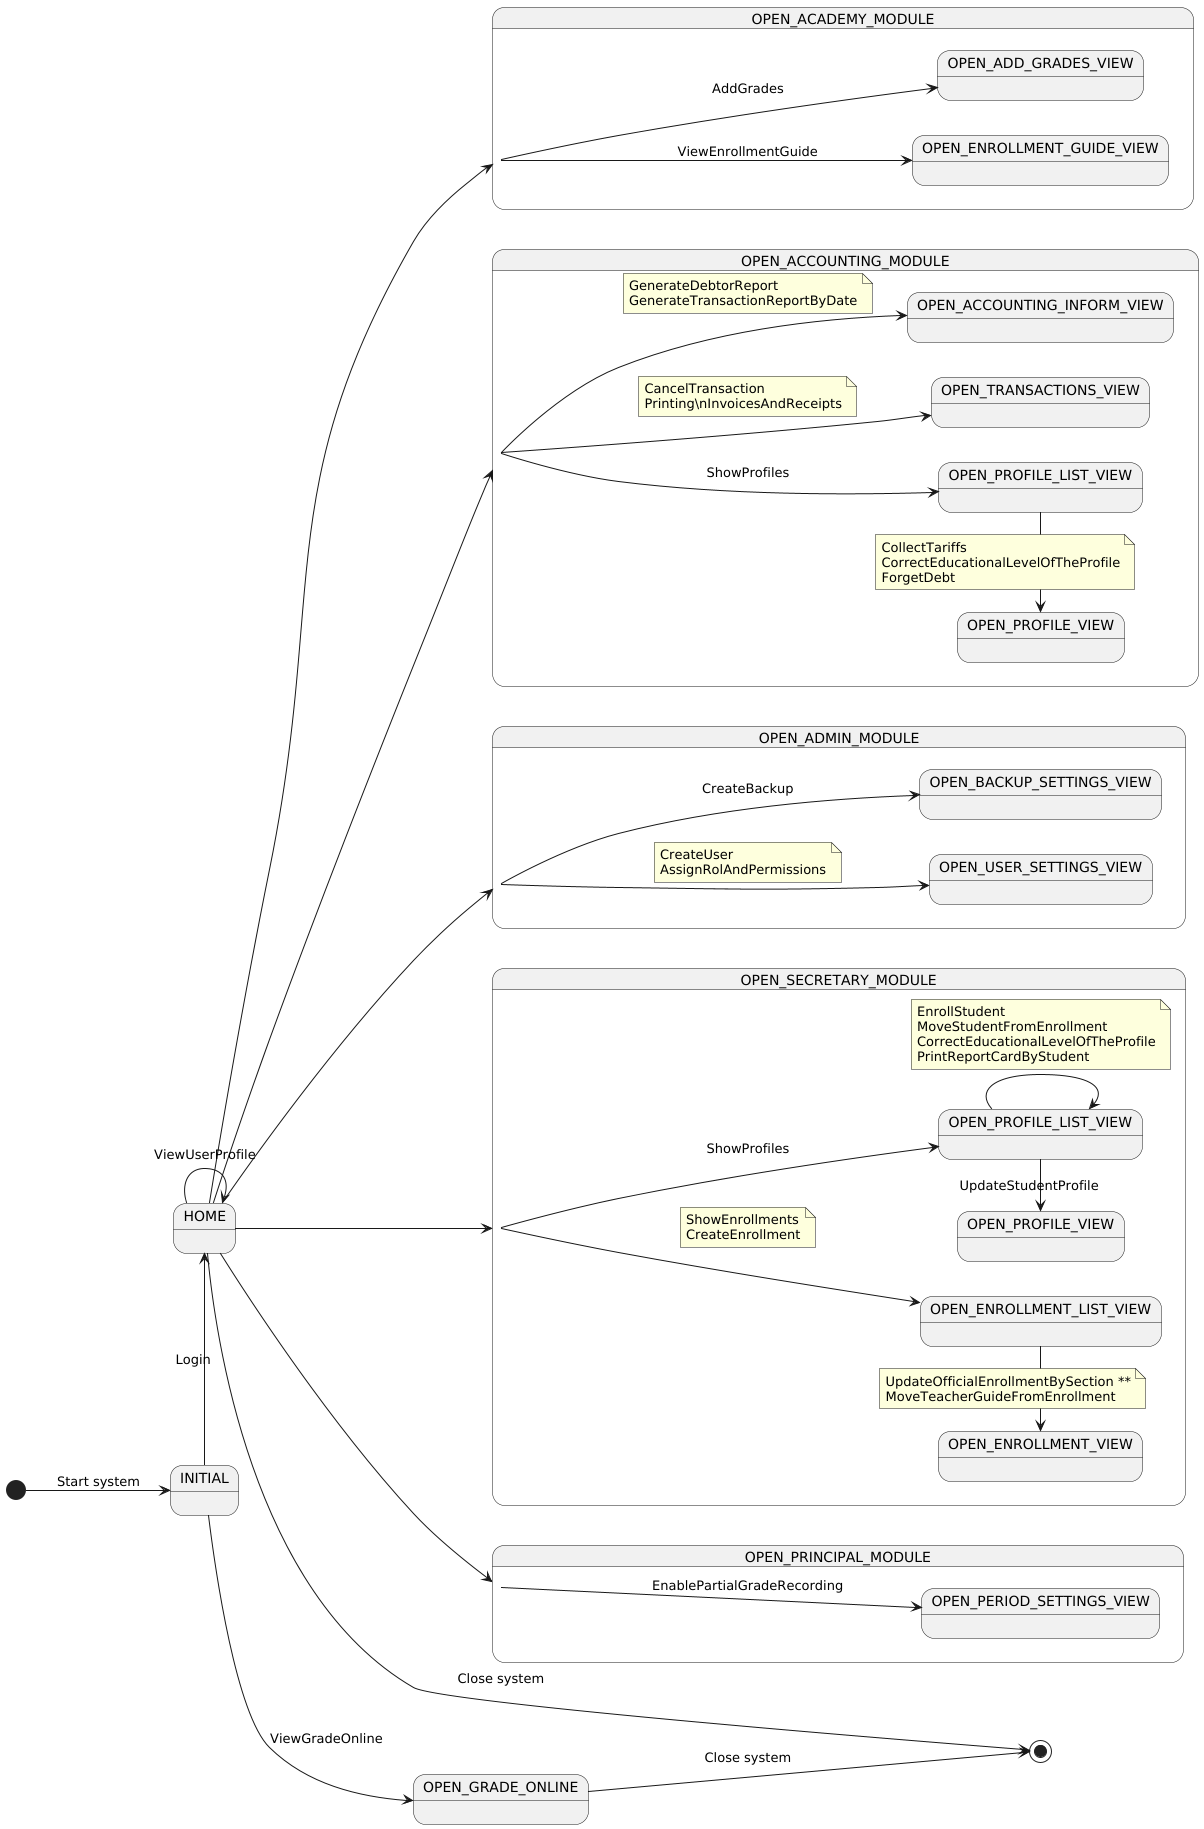

The diagram above was rendered by PlantUML. Its source (embedded in the PNG):
@startuml
'skinparam BackgroundColor transparent
left to right direction

state INITIAL
state HOME
state OPEN_GRADE_ONLINE

'-- Relations --
[*] --> INITIAL : Start system

INITIAL -left-> HOME : Login
INITIAL --> OPEN_GRADE_ONLINE : ViewGradeOnline

'Home to subsystems
HOME --> OPEN_ACADEMY_MODULE
HOME --> OPEN_ACCOUNTING_MODULE
HOME --> OPEN_ADMIN_MODULE
HOME --> OPEN_SECRETARY_MODULE
HOME --> OPEN_PRINCIPAL_MODULE

HOME --> HOME : ViewUserProfile

'OPEN_ACADEMY_SUBSYSTEM
state OPEN_ACADEMY_MODULE {

    state OPEN_ENROLLMENT_GUIDE_VIEW
    OPEN_ACADEMY_MODULE --> OPEN_ENROLLMENT_GUIDE_VIEW : ViewEnrollmentGuide

    state OPEN_ADD_GRADES_VIEW
    OPEN_ACADEMY_MODULE --> OPEN_ADD_GRADES_VIEW : AddGrades
}

'OPEN_SECRETARY_SUBSYSTEM
state OPEN_SECRETARY_MODULE {

    state OPEN_ENROLLMENT_VIEW
    state OPEN_ENROLLMENT_LIST_VIEW

    state OPEN_PROFILE_VIEW
    state OPEN_PROFILE_LIST_VIEW

    OPEN_SECRETARY_MODULE --> OPEN_ENROLLMENT_LIST_VIEW
    note on link
        ShowEnrollments
        CreateEnrollment
    end note

    OPEN_ENROLLMENT_LIST_VIEW -left-> OPEN_ENROLLMENT_VIEW
    note on link
        UpdateOfficialEnrollmentBySection **
        MoveTeacherGuideFromEnrollment
    end note

    OPEN_SECRETARY_MODULE --> OPEN_PROFILE_LIST_VIEW : ShowProfiles

    OPEN_PROFILE_LIST_VIEW -left-> OPEN_PROFILE_VIEW : UpdateStudentProfile
    OPEN_PROFILE_LIST_VIEW --> OPEN_PROFILE_LIST_VIEW
    note on link
        EnrollStudent
        MoveStudentFromEnrollment
        CorrectEducationalLevelOfTheProfile
        PrintReportCardByStudent
    end note
}

'OPEN_ACCOUNTING_SUBSYSTEM
state OPEN_ACCOUNTING_MODULE {

    state OPEN_ACCOUNTING_PROFILE_VIEW as "OPEN_PROFILE_VIEW"
    state OPEN_ACCOUNTING_PROFILE_LIST_VIEW as "OPEN_PROFILE_LIST_VIEW"
    state OPEN_TRANSACTIONS_VIEW
    state OPEN_ACCOUNTING_INFORM_VIEW

    OPEN_ACCOUNTING_MODULE --> OPEN_ACCOUNTING_PROFILE_LIST_VIEW : ShowProfiles

    OPEN_ACCOUNTING_PROFILE_LIST_VIEW -left-> OPEN_ACCOUNTING_PROFILE_VIEW
    note on link
        CollectTariffs
        CorrectEducationalLevelOfTheProfile
        ForgetDebt
    end note

    OPEN_ACCOUNTING_MODULE --> OPEN_TRANSACTIONS_VIEW
    note on link
        CancelTransaction
        Printing\nInvoicesAndReceipts
    end note

    OPEN_ACCOUNTING_MODULE --> OPEN_ACCOUNTING_INFORM_VIEW
    note on link
        GenerateDebtorReport
        GenerateTransactionReportByDate
    end note
}

'OPEN_ADMIN_SUBSYSTEM
state OPEN_ADMIN_MODULE {

    state OPEN_USER_SETTINGS_VIEW
    state OPEN_BACKUP_SETTINGS_VIEW

    OPEN_ADMIN_MODULE --> OPEN_USER_SETTINGS_VIEW
    note on link
        CreateUser
        AssignRolAndPermissions
    end note

    OPEN_ADMIN_MODULE --> OPEN_BACKUP_SETTINGS_VIEW : CreateBackup
}

'OPEN_PRINCIPAL_SUBSYSTEM
state OPEN_PRINCIPAL_MODULE {

    state OPEN_PERIOD_SETTINGS_VIEW

    OPEN_PRINCIPAL_MODULE --> OPEN_PERIOD_SETTINGS_VIEW : EnablePartialGradeRecording
}


'Exit point
HOME --> [*] : Close system
OPEN_GRADE_ONLINE --> [*] : Close system
@enduml